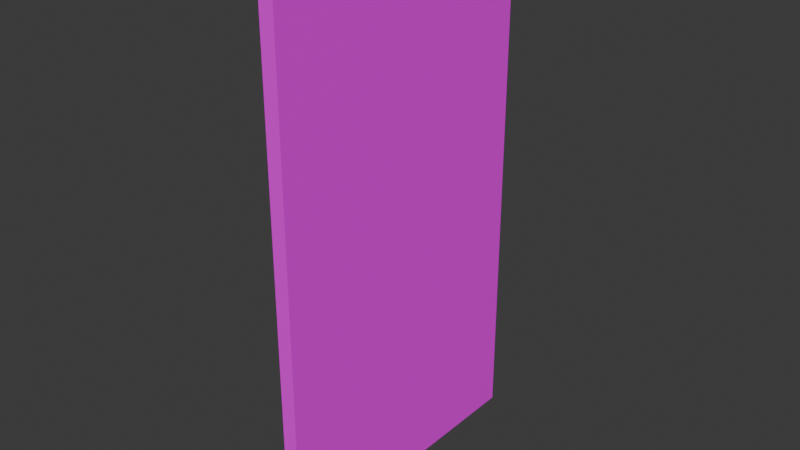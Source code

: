 # Source: blue_tile.blend  (saved by Blender 5.0.118; exported with 4.5.12 LTS)
import bpy
from mathutils import Matrix  # noqa: F401  (used for matrix-valued properties, if any)

bpy.ops.wm.read_factory_settings(use_empty=True)
scene = bpy.context.scene
scene.name = 'Scene'

# ---- images (referenced by path relative to the original .blend; pixels are not part of the script)
import os
ASSET_DIR = os.environ.get("B2B_ASSET_DIR", "")  # directory of the original .blend (textures are referenced by path, not embedded)
HERE = os.path.dirname(os.path.abspath(__file__))  # packed textures are extracted next to this script under _unpacked/

def load_image(name, relpath, width, height, colorspace="sRGB"):
    """Load a texture the original file referenced (path relative to the .blend, or extracted next to this script)."""
    p = next((c for c in (os.path.join(HERE, relpath), os.path.join(ASSET_DIR, relpath)) if relpath and os.path.exists(c)), "")
    if p:
        img = bpy.data.images.load(p, check_existing=True)
        img.name = name
    else:  # same state as the original file: an image datablock whose file is absent (Cycles renders it pink)
        img = bpy.data.images.new(name, width, height)
        img.source = "FILE"
        img.filepath = "//" + (relpath or name)
    img.colorspace_settings.name = colorspace
    return img
img_blue_tiles_png = load_image('blue_tiles.png', 'blue_tiles.png', 1024, 1024, 'sRGB')

# ---- materials (node trees are filled in below, after node groups)
mat_blue_tiles = bpy.data.materials.new('Blue_tiles')

# ---- material node trees
mat_blue_tiles.use_nodes = True; mat_blue_tiles.node_tree.nodes.clear()
_N = mat_blue_tiles.node_tree.nodes; _L = mat_blue_tiles.node_tree.links
n0 = _N.new('ShaderNodeBsdfPrincipled'); n0.name = 'Принципиальный BSDF'; n0.location = (-200, 100)
n1 = _N.new('ShaderNodeOutputMaterial'); n1.name = 'Вывод материала'; n1.location = (200, 100)
n2 = _N.new('ShaderNodeTexImage'); n2.name = 'Текстура изображения'; n2.location = (-490, 80)
n2.image = img_blue_tiles_png
_L.new(n0.outputs[0], n1.inputs[0])
_L.new(n2.outputs[0], n0.inputs[0])
n1.is_active_output = True

# ---- world
world_world = bpy.data.worlds.new('World'); scene.world = world_world
world_world.use_nodes = True; world_world.node_tree.nodes.clear()
_N = world_world.node_tree.nodes; _L = world_world.node_tree.links
n0 = _N.new('ShaderNodeOutputWorld'); n0.name = 'World Output'; n0.location = (200, 100)
n1 = _N.new('ShaderNodeBackground'); n1.name = 'Background'; n1.location = (-200, 100)
n1.inputs[0].default_value = (0.05088, 0.05088, 0.05088, 1.0)
_L.new(n1.outputs[0], n0.inputs[0])
n0.is_active_output = True
world_world.color = (0.05088, 0.05088, 0.05088)
world_world.sun_shadow_jitter_overblur = 0.0

# ---- meshes
me_blue_tile = bpy.data.meshes.new('blue_tile')
me_blue_tile.from_pydata([(-0.025, -0.5, 0.0), (-0.025, -0.5, 1.8), (-0.025, 0.5, 0.0), (-0.025, 0.5, 1.8), (0.025, -0.5, 0.0), (0.025, -0.5, 1.8), (0.025, 0.5, 0.0), (0.025, 0.5, 1.8)], [], [(0, 1, 3, 2), (2, 3, 7, 6), (6, 7, 5, 4), (4, 5, 1, 0), (2, 6, 4, 0), (7, 3, 1, 5)])
_uv = me_blue_tile.uv_layers.new(name='UVMap')
_uv.uv.foreach_set('vector', [0.0, 0.8372, 0.0, 0.0, 0.4651, 0.0, 0.4651, 0.8372, 0.9302, 0.8372, 0.9302, 0.0, 0.9535, 0.0, 0.9535, 0.8372, 0.4651, 0.8372, 0.4651, 0.0, 0.9302, 0.0, 0.9302, 0.8372, 0.9535, 0.8372, 0.9535, 0.0, 0.9767, 0.0, 0.9767, 0.8372, 1.0, 0.4651, 0.9767, 0.4651, 0.9767, 0.0, 1.0, 0.0, 1.0, 0.9302, 0.9767, 0.9302, 0.9767, 0.4651, 1.0, 0.4651])
me_blue_tile.materials.append(mat_blue_tiles)
me_blue_tile.auto_texspace = False
me_blue_tile.update()

# ---- objects
ob_blue_tile = bpy.data.objects.new('blue_tile', me_blue_tile)
ob_blue_tile_1 = bpy.data.objects.new('Blue_tile', None)

# ---- transforms, parenting, visibility, modifiers, constraints
ob_blue_tile.parent = ob_blue_tile_1
ob_blue_tile.location = (0.0, 0.0, 0.0)
ob_blue_tile_1.location = (0.0, 0.0, 0.0)
ob_blue_tile_1.empty_display_size = 2.0

# ---- collection membership
scene.collection.objects.link(ob_blue_tile)
scene.collection.objects.link(ob_blue_tile_1)

# ---- scene / render settings (as saved in the file)
scene.frame_start = 1; scene.frame_end = 250; scene.frame_set(1)
scene.render.engine = 'BLENDER_EEVEE_NEXT'
scene.render.bake_bias = 0.0
scene.render.bake_samples = 0
scene.cycles.sampling_pattern = 'TABULATED_SOBOL'
scene.eevee.use_volume_custom_range = False
bpy.context.view_layer.update()

# ---- added for rendering (the .blend has no active camera and no usable light): camera, sun
cam_auto = bpy.data.cameras.new('AutoCamera')
cam_auto.lens = 50.0
cam_auto.sensor_width = 36.0
cam_auto.clip_end = 1000.0
ob_auto_camera = bpy.data.objects.new('AutoCamera', cam_auto)
scene.collection.objects.link(ob_auto_camera)
ob_auto_camera.location = (1.90572, -2.28686, 2.42457)
ob_auto_camera.rotation_euler = (1.09748, -7.21219e-08, 0.694738)
scene.camera = ob_auto_camera
light_auto_sun = bpy.data.lights.new('AutoSun', 'SUN')
light_auto_sun.energy = 3.0
light_auto_sun.angle = 0.0523599
ob_auto_sun = bpy.data.objects.new('AutoSun', light_auto_sun)
scene.collection.objects.link(ob_auto_sun)
ob_auto_sun.rotation_euler = (0.872665, 0.174533, 0.523599)
bpy.context.view_layer.update()
